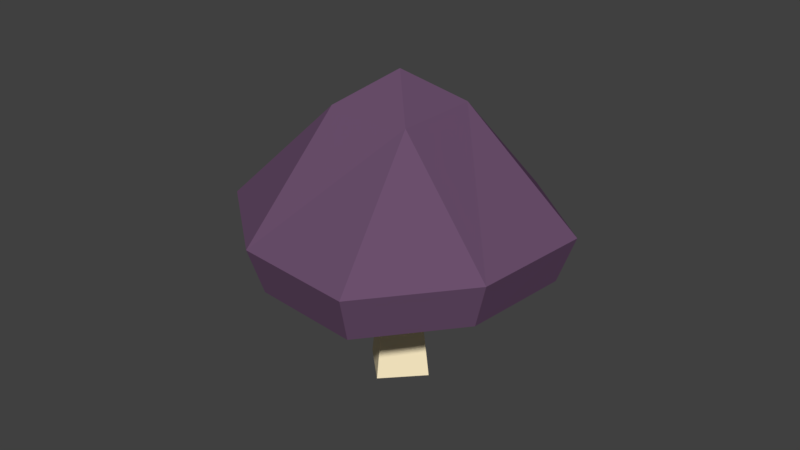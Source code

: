 # Source: PurpleMushrooms_One_Big.blender.blend  (saved by Blender 2.78.0; exported with 4.5.12 LTS)
import bpy
from mathutils import Matrix  # noqa: F401  (used for matrix-valued properties, if any)

bpy.ops.wm.read_factory_settings(use_empty=True)
scene = bpy.context.scene
scene.name = 'Scene'

# ---- collections
col_collection_1 = bpy.data.collections.new('Collection 1'); scene.collection.children.link(col_collection_1)

# ---- materials (node trees are filled in below, after node groups)
mat_material_001 = bpy.data.materials.new('Material.001')
mat_material_001.alpha_threshold = 0.0
mat_material_001.use_transparent_shadow = False
mat_material_001.diffuse_color = (0.1474, 0.07941, 0.1523, 1.0)
mat_material_001.roughness = 0.5
mat_material_001.specular_intensity = 0.0
mat_material_002 = bpy.data.materials.new('Material.002')
mat_material_002.alpha_threshold = 0.0
mat_material_002.use_transparent_shadow = False
mat_material_002.diffuse_color = (1.0, 0.8621, 0.5753, 1.0)
mat_material_002.roughness = 0.5
mat_material_002.specular_intensity = 0.0

# ---- material node trees

# ---- world
world_world = bpy.data.worlds.new('World'); scene.world = world_world
world_world.color = (0.05088, 0.05088, 0.05088)
world_world.use_sun_shadow = False
world_world.sun_shadow_jitter_overblur = 0.0
world_world.cycles.sampling_method = 'MANUAL'

# ---- meshes
me_cube = bpy.data.meshes.new('Cube')
me_cube.from_pydata([(-0.46, -0.2, -1.0), (-0.322, -0.14, 0.8), (-0.2, 0.46, -1.0), (-0.14, 0.322, 0.8), (0.2, -0.46, -1.0), (0.14, -0.322, 0.8), (0.46, 0.2, -1.0), (0.322, 0.14, 0.8), (-0.336, -0.7728, 2.843), (-0.7728, 0.336, 2.843), (0.7728, -0.336, 2.843), (0.336, 0.7728, 2.843), (-1.472, -1.472, 0.66), (-1.472, 1.472, 0.66), (1.472, -1.472, 0.66), (1.472, 1.472, 0.66), (0.0, 1.914, 0.66), (0.0, -1.914, 0.66), (1.914, 0.0, 0.66), (-1.914, 0.0, 0.66), (0.0, 0.0, 3.296), (-1.633, -1.633, 1.31), (1.633, -1.633, 1.31), (-1.633, 1.633, 1.31), (1.633, 1.633, 1.31), (0.0, 2.123, 1.31), (0.0, -2.123, 1.31), (2.123, 8.941e-09, 1.31), (-2.123, 8.941e-09, 1.31), (-0.3477, -0.1512, -0.1), (-0.1512, 0.3477, -0.1), (0.3477, 0.1512, -0.1), (0.1512, -0.3477, -0.1)], [], [(29, 1, 3, 30), (30, 3, 7, 31), (31, 7, 5, 32), (32, 5, 1, 29), (28, 21, 8, 9), (20, 9, 8), (26, 22, 10, 8), (25, 23, 9, 11), (27, 24, 11, 10), (7, 15, 18), (3, 13, 16), (5, 14, 17), (1, 12, 19), (1, 5, 17, 12), (7, 3, 16, 15), (24, 25, 11), (21, 26, 8), (11, 20, 10), (3, 1, 19, 13), (5, 7, 18, 14), (22, 27, 10), (11, 9, 20), (23, 28, 9), (13, 19, 28, 23), (10, 20, 8), (14, 18, 27, 22), (12, 17, 26, 21), (15, 16, 25, 24), (18, 15, 24, 27), (16, 13, 23, 25), (17, 14, 22, 26), (19, 12, 21, 28), (4, 32, 29, 0), (6, 31, 32, 4), (2, 30, 31, 6), (0, 29, 30, 2)])
me_cube.polygons.foreach_set('material_index', [1, 1, 1, 1, 0, 0, 0, 0, 0, 1, 1, 1, 1, 1, 1, 0, 0, 0, 1, 1, 0, 0, 0, 0, 0, 0, 0, 0, 0, 0, 0, 0, 1, 1, 1, 1])
me_cube.materials.append(mat_material_001)
me_cube.materials.append(mat_material_002)
me_cube.use_remesh_preserve_volume = False
me_cube.use_remesh_preserve_attributes = False
me_cube.use_mirror_vertex_groups = False
me_cube.update()

# ---- objects
ob_cube = bpy.data.objects.new('Cube', me_cube)

# ---- transforms, parenting, visibility, modifiers, constraints
ob_cube.location = (0.0, 0.0, 0.3)
ob_cube.rotation_euler = (0.0, -0.0, -0.3903)
ob_cube.scale = (0.3, 0.3, 0.3)
ob_cube.lineart.crease_threshold = 0.0

# ---- collection membership
col_collection_1.objects.link(ob_cube)

# ---- scene / render settings (as saved in the file)
scene.frame_start = 1; scene.frame_end = 250; scene.frame_set(1)
scene.render.engine = 'BLENDER_EEVEE_NEXT'
scene.render.resolution_percentage = 50
scene.render.dither_intensity = 0.0
scene.cycles.use_denoising = False
scene.cycles.samples = 128
scene.cycles.sampling_pattern = 'TABULATED_SOBOL'
scene.cycles.light_sampling_threshold = 0.0
scene.cycles.use_adaptive_sampling = False
scene.cycles.use_light_tree = False
scene.cycles.blur_glossy = 0.0
scene.cycles.sample_clamp_indirect = 0.0
scene.view_settings.view_transform = 'Standard'
bpy.context.view_layer.update()

# ---- added for rendering (the .blend has no active camera and no usable light): camera, sun
cam_auto = bpy.data.cameras.new('AutoCamera')
cam_auto.lens = 50.0
cam_auto.sensor_width = 36.0
cam_auto.clip_end = 1000.0
ob_auto_camera = bpy.data.objects.new('AutoCamera', cam_auto)
scene.collection.objects.link(ob_auto_camera)
ob_auto_camera.location = (2.48048, -2.97657, 2.62873)
ob_auto_camera.rotation_euler = (1.09748, -7.21219e-08, 0.694738)
scene.camera = ob_auto_camera
light_auto_sun = bpy.data.lights.new('AutoSun', 'SUN')
light_auto_sun.energy = 3.0
light_auto_sun.angle = 0.0523599
ob_auto_sun = bpy.data.objects.new('AutoSun', light_auto_sun)
scene.collection.objects.link(ob_auto_sun)
ob_auto_sun.rotation_euler = (0.872665, 0.174533, 0.523599)
bpy.context.view_layer.update()
